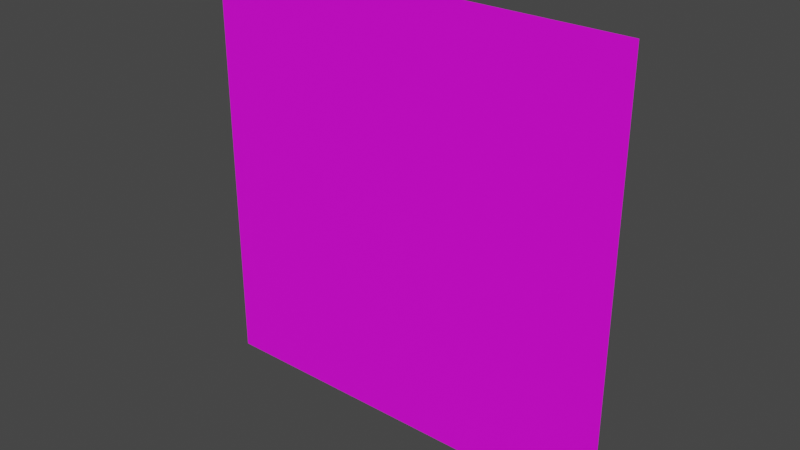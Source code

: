 # Source: forcefield.blend  (saved by Blender 2.80.75; exported with 4.5.12 LTS)
import bpy
from mathutils import Matrix  # noqa: F401  (used for matrix-valued properties, if any)

bpy.ops.wm.read_factory_settings(use_empty=True)
scene = bpy.context.scene
scene.name = 'Scene'

# ---- collections
col_collection = bpy.data.collections.new('Collection'); scene.collection.children.link(col_collection)

# ---- images (referenced by path relative to the original .blend; pixels are not part of the script)
import os
ASSET_DIR = os.environ.get("B2B_ASSET_DIR", "")  # directory of the original .blend (textures are referenced by path, not embedded)
HERE = os.path.dirname(os.path.abspath(__file__))  # packed textures are extracted next to this script under _unpacked/

def load_image(name, relpath, width, height, colorspace="sRGB"):
    """Load a texture the original file referenced (path relative to the .blend, or extracted next to this script)."""
    p = next((c for c in (os.path.join(HERE, relpath), os.path.join(ASSET_DIR, relpath)) if relpath and os.path.exists(c)), "")
    if p:
        img = bpy.data.images.load(p, check_existing=True)
        img.name = name
    else:  # same state as the original file: an image datablock whose file is absent (Cycles renders it pink)
        img = bpy.data.images.new(name, width, height)
        img.source = "FILE"
        img.filepath = "//" + (relpath or name)
    img.colorspace_settings.name = colorspace
    return img
img_light_honeycomb_png = load_image('light_honeycomb.png', 'light_honeycomb.png', 1024, 1024, 'sRGB')

# ---- materials (node trees are filled in below, after node groups)
mat_material_001 = bpy.data.materials.new('Material.001')
mat_material_001.use_transparent_shadow = False

# ---- material node trees
mat_material_001.use_nodes = True; mat_material_001.node_tree.nodes.clear()
_N = mat_material_001.node_tree.nodes; _L = mat_material_001.node_tree.links
n0 = _N.new('ShaderNodeOutputMaterial'); n0.name = 'Material Output'; n0.location = (300, 300)
n1 = _N.new('ShaderNodeBsdfPrincipled'); n1.name = 'Principled BSDF'; n1.location = (10, 300)
n1.distribution = 'GGX'
n1.subsurface_method = 'BURLEY'
n1.inputs[3].default_value = 1.45
n1.inputs[27].default_value = (0.0, 0.0, 0.0, 1.0)
n1.inputs[28].default_value = 1.0
n2 = _N.new('ShaderNodeTexImage'); n2.name = 'Image Texture'; n2.location = (-280, 280)
n2.image = img_light_honeycomb_png
_L.new(n1.outputs[0], n0.inputs[0])
_L.new(n2.outputs[0], n1.inputs[0])
n0.is_active_output = True

# ---- world
world_world = bpy.data.worlds.new('World'); scene.world = world_world
world_world.use_nodes = True; world_world.node_tree.nodes.clear()
_N = world_world.node_tree.nodes; _L = world_world.node_tree.links
n0 = _N.new('ShaderNodeOutputWorld'); n0.name = 'World Output'; n0.location = (300, 300)
n1 = _N.new('ShaderNodeBackground'); n1.name = 'Background'; n1.location = (10, 300)
n1.inputs[0].default_value = (0.05088, 0.05088, 0.05088, 1.0)
_L.new(n1.outputs[0], n0.inputs[0])
n0.is_active_output = True
world_world.color = (0.05088, 0.05088, 0.05088)
world_world.use_sun_shadow = False
world_world.sun_shadow_jitter_overblur = 0.0

# ---- meshes
me_plane = bpy.data.meshes.new('Plane')
me_plane.from_pydata([(-1.0, -1.0, 0.0), (1.0, -1.0, 0.0), (-1.0, 1.0, 0.0), (1.0, 1.0, 0.0)], [], [(0, 1, 3, 2)])
_uv = me_plane.uv_layers.new(name='UVMap')
_uv.uv.foreach_set('vector', [0.0, 0.0, 1.0, 0.0, 1.0, 1.0, 0.0, 1.0])
me_plane.materials.append(mat_material_001)
me_plane.use_remesh_preserve_volume = False
me_plane.use_remesh_preserve_attributes = False
me_plane.use_mirror_vertex_groups = False
me_plane.update()

# ---- objects
ob_plane = bpy.data.objects.new('Plane', me_plane)

# ---- transforms, parenting, visibility, modifiers, constraints
ob_plane.location = (0.0, 0.0, 0.0)
ob_plane.rotation_euler = (1.571, -0.0, 0.0)
ob_plane.scale = (25.0, 25.0, 25.0)
ob_plane.lineart.crease_threshold = 0.0

# ---- collection membership
col_collection.objects.link(ob_plane)

# ---- scene / render settings (as saved in the file)
scene.frame_start = 1; scene.frame_end = 250; scene.frame_set(1)
scene.render.engine = 'BLENDER_EEVEE_NEXT'
scene.cycles.use_denoising = False
scene.cycles.samples = 128
scene.cycles.sampling_pattern = 'TABULATED_SOBOL'
scene.cycles.use_adaptive_sampling = False
scene.cycles.use_light_tree = False
scene.view_settings.view_transform = 'Filmic'
bpy.context.view_layer.update()

# ---- added for rendering (the .blend has no active camera and no usable light): camera, sun
cam_auto = bpy.data.cameras.new('AutoCamera')
cam_auto.lens = 50.0
cam_auto.sensor_width = 36.0
cam_auto.clip_end = 1148.17
ob_auto_camera = bpy.data.objects.new('AutoCamera', cam_auto)
scene.collection.objects.link(ob_auto_camera)
ob_auto_camera.location = (65.4233, -78.5079, 52.3386)
ob_auto_camera.rotation_euler = (1.09748, -7.21219e-08, 0.694738)
scene.camera = ob_auto_camera
light_auto_sun = bpy.data.lights.new('AutoSun', 'SUN')
light_auto_sun.energy = 3.0
light_auto_sun.angle = 0.0523599
ob_auto_sun = bpy.data.objects.new('AutoSun', light_auto_sun)
scene.collection.objects.link(ob_auto_sun)
ob_auto_sun.rotation_euler = (0.872665, 0.174533, 0.523599)
bpy.context.view_layer.update()
